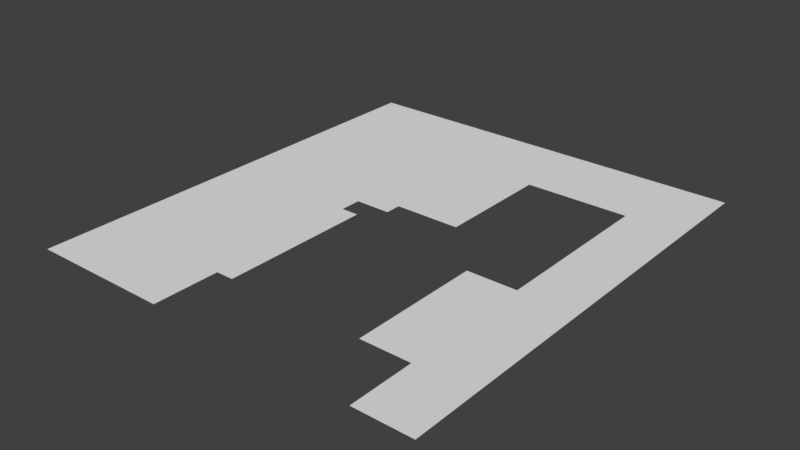 # Source: L4D2Nav.blend  (saved by Blender 2.79.0; exported with 4.5.12 LTS)
import bpy
from mathutils import Matrix  # noqa: F401  (used for matrix-valued properties, if any)

bpy.ops.wm.read_factory_settings(use_empty=True)
scene = bpy.context.scene
scene.name = 'Scene'

# ---- collections
col_collection_1 = bpy.data.collections.new('Collection 1'); scene.collection.children.link(col_collection_1)

# ---- world
world_world = bpy.data.worlds.new('World'); scene.world = world_world
world_world.color = (0.05088, 0.05088, 0.05088)
world_world.use_sun_shadow = False
world_world.sun_shadow_jitter_overblur = 0.0
world_world.cycles.sampling_method = 'MANUAL'

# ---- meshes
me_plane_001 = bpy.data.meshes.new('Plane.001')
me_plane_001.from_pydata([(-1.0, -1.247, 0.0), (1.0, -1.247, 0.0), (-1.0, 1.0, 0.0), (1.0, 1.0, 0.0), (-0.3012, -1.247, 0.0), (0.4699, 1.0, 0.0), (1.0, 0.5904, 0.0), (-0.3012, 0.5904, 0.0), (0.4699, 0.5904, 0.0), (-0.5331, 1.0, 0.0), (-0.5331, 0.5904, 0.0), (0.2017, 0.5904, 0.0), (-1.0, 0.4739, 0.0), (1.0, 0.4157, 0.0), (-0.5331, 0.4739, 0.0), (1.0, 0.2342, 0.0), (-0.3012, 0.2342, 0.0), (-0.5331, 0.2342, 0.0), (0.2017, 0.2342, 0.0), (1.0, -0.1167, 0.0), (-1.0, -0.1671, 0.0), (-0.2141, -0.1671, 0.0), (0.2017, 0.01671, 0.0), (1.0, -0.2619, 0.0), (-0.3012, -0.06187, 0.0), (0.4699, -0.2619, 0.0), (-0.5331, -0.06187, 0.0), (-0.3012, -0.1671, 0.0), (-0.1248, 0.2342, 0.0), (1.0, -0.7157, 0.0), (0.4699, -0.7157, 0.0), (0.7169, -1.247, 0.0), (0.7169, 0.5904, 0.0), (0.7169, 0.4157, 0.0), (0.7169, 0.2342, 0.0), (0.7169, -0.1167, 0.0), (0.7169, -0.2619, 0.0), (0.7169, -0.7157, 0.0), (-1.0, -0.9209, 0.0), (1.0, -0.9209, 0.0), (-0.3012, -0.9209, 0.0), (0.4699, -0.9209, 0.0), (-0.7771, -0.9209, 0.0), (0.7169, -0.9209, 0.0), (-0.1248, 0.01671, 0.0), (-0.1248, -0.06187, 0.0), (-0.7771, -0.1671, 0.0), (-0.5331, -0.1671, 0.0), (-0.2141, -0.9209, 0.0), (-0.2141, -0.2997, 0.0), (-0.5331, -0.2997, 0.0), (-0.7771, -0.4655, 0.0), (-0.2141, -0.4655, 0.0), (-0.5331, -0.4655, 0.0)], [], [(10, 9, 2), (13, 32, 33), (7, 10, 14), (11, 8, 5), (28, 11, 7), (15, 33, 34), (19, 34, 35), (24, 44, 16), (38, 42, 51), (23, 35, 36), (27, 26, 47), (40, 48, 52), (17, 14, 12), (39, 37, 43), (43, 30, 41), (32, 3, 5), (1, 43, 31), (4, 40, 42), (37, 23, 36), (22, 28, 44), (52, 50, 53), (50, 47, 46), (49, 21, 27), (2, 12, 10), (12, 14, 10), (13, 6, 32), (14, 17, 16), (16, 7, 14), (10, 7, 9), (7, 11, 9), (9, 11, 5), (7, 16, 28), (28, 18, 11), (15, 13, 33), (19, 15, 34), (17, 26, 24), (24, 45, 44), (44, 28, 16), (16, 17, 24), (51, 46, 20), (20, 38, 51), (23, 19, 35), (27, 24, 26), (52, 53, 40), (53, 51, 42), (40, 53, 42), (20, 46, 12), (46, 47, 26), (12, 46, 17), (26, 17, 46), (39, 29, 37), (43, 37, 30), (5, 8, 32), (32, 6, 3), (1, 39, 43), (38, 0, 42), (0, 4, 42), (25, 30, 37), (37, 29, 23), (36, 25, 37), (22, 18, 28), (52, 49, 50), (46, 51, 50), (51, 53, 50), (47, 50, 27), (50, 49, 27)])
_uv = me_plane_001.uv_layers.new(name='UVMap')
_uv.uv.foreach_set('vector', [0.7665, 0.1823, 0.7665, 0.0, 1.0, 0.0, 0.0, 0.2601, 0.1416, 0.1823, 0.1416, 0.2601, 0.6506, 0.1823, 0.7665, 0.1823, 0.7665, 0.2342, 0.3991, 0.1823, 0.2651, 0.1823, 0.2651, 0.0, 0.5624, 0.3409, 0.3991, 0.1823, 0.6506, 0.1823, 0.0, 0.3409, 0.1416, 0.2601, 0.1416, 0.3409, 0.0, 0.497, 0.1416, 0.3409, 0.1416, 0.497, 0.6506, 0.4726, 0.5624, 0.4376, 0.6506, 0.3409, 1.0, 0.8549, 0.8886, 0.8549, 0.8886, 0.6522, 0.0, 0.5617, 0.1416, 0.497, 0.1416, 0.5617, 0.6506, 0.5195, 0.7665, 0.4726, 0.7665, 0.5195, 0.6506, 0.8549, 0.6071, 0.8549, 0.6071, 0.6522, 0.7665, 0.3409, 0.7665, 0.2342, 1.0, 0.2342, 5.96e-08, 0.8549, 0.1416, 0.7636, 0.1416, 0.8549, 0.1416, 0.8549, 0.2651, 0.7636, 0.2651, 0.8549, 0.1416, 0.1823, 0.0, 5.306e-08, 0.2651, 0.0, 5.96e-08, 1.0, 0.1416, 0.8549, 0.1416, 1.0, 0.6506, 1.0, 0.6506, 0.8549, 0.8886, 0.8549, 0.1416, 0.7636, 0.0, 0.5617, 0.1416, 0.5617, 0.3991, 0.4376, 0.5624, 0.3409, 0.5624, 0.4376, 0.6071, 0.6522, 0.7665, 0.5785, 0.7665, 0.6522, 0.7665, 0.5785, 0.7665, 0.5195, 0.8886, 0.5195, 0.6071, 0.5785, 0.6071, 0.5195, 0.6506, 0.5195, 1.0, 0.0, 1.0, 0.2342, 0.7665, 0.1823, 1.0, 0.2342, 0.7665, 0.2342, 0.7665, 0.1823, 0.0, 0.2601, 0.0, 0.1823, 0.1416, 0.1823, 0.7665, 0.2342, 0.7665, 0.3409, 0.6506, 0.3409, 0.6506, 0.3409, 0.6506, 0.1823, 0.7665, 0.2342, 0.7665, 0.1823, 0.6506, 0.1823, 0.7665, 0.0, 0.6506, 0.1823, 0.3991, 0.1823, 0.7665, 0.0, 0.7665, 0.0, 0.3991, 0.1823, 0.2651, 0.0, 0.6506, 0.1823, 0.6506, 0.3409, 0.5624, 0.3409, 0.5624, 0.3409, 0.3991, 0.3409, 0.3991, 0.1823, 0.0, 0.3409, 0.0, 0.2601, 0.1416, 0.2601, 0.0, 0.497, 0.0, 0.3409, 0.1416, 0.3409, 0.7665, 0.3409, 0.7665, 0.4726, 0.6506, 0.4726, 0.6506, 0.4726, 0.5624, 0.4726, 0.5624, 0.4376, 0.5624, 0.4376, 0.5624, 0.3409, 0.6506, 0.3409, 0.6506, 0.3409, 0.7665, 0.3409, 0.6506, 0.4726, 0.8886, 0.6522, 0.8886, 0.5195, 1.0, 0.5195, 1.0, 0.5195, 1.0, 0.8549, 0.8886, 0.6522, 0.0, 0.5617, 0.0, 0.497, 0.1416, 0.497, 0.6506, 0.5195, 0.6506, 0.4726, 0.7665, 0.4726, 0.6071, 0.6522, 0.7665, 0.6522, 0.6506, 0.8549, 0.7665, 0.6522, 0.8886, 0.6522, 0.8886, 0.8549, 0.6506, 0.8549, 0.7665, 0.6522, 0.8886, 0.8549, 1.0, 0.5195, 0.8886, 0.5195, 1.0, 0.2342, 0.8886, 0.5195, 0.7665, 0.5195, 0.7665, 0.4726, 1.0, 0.2342, 0.8886, 0.5195, 0.7665, 0.3409, 0.7665, 0.4726, 0.7665, 0.3409, 0.8886, 0.5195, 5.96e-08, 0.8549, 5.96e-08, 0.7636, 0.1416, 0.7636, 0.1416, 0.8549, 0.1416, 0.7636, 0.2651, 0.7636, 0.2651, 0.0, 0.2651, 0.1823, 0.1416, 0.1823, 0.1416, 0.1823, 0.0, 0.1823, 0.0, 5.306e-08, 5.96e-08, 1.0, 5.96e-08, 0.8549, 0.1416, 0.8549, 1.0, 0.8549, 1.0, 1.0, 0.8886, 0.8549, 1.0, 1.0, 0.6506, 1.0, 0.8886, 0.8549, 0.2651, 0.5617, 0.2651, 0.7636, 0.1416, 0.7636, 0.1416, 0.7636, 5.96e-08, 0.7636, 0.0, 0.5617, 0.1416, 0.5617, 0.2651, 0.5617, 0.1416, 0.7636, 0.3991, 0.4376, 0.3991, 0.3409, 0.5624, 0.3409, 0.6071, 0.6522, 0.6071, 0.5785, 0.7665, 0.5785, 0.8886, 0.5195, 0.8886, 0.6522, 0.7665, 0.5785, 0.8886, 0.6522, 0.7665, 0.6522, 0.7665, 0.5785, 0.7665, 0.5195, 0.7665, 0.5785, 0.6506, 0.5195, 0.7665, 0.5785, 0.6071, 0.5785, 0.6506, 0.5195])
me_plane_001.use_remesh_preserve_volume = False
me_plane_001.use_remesh_preserve_attributes = False
me_plane_001.use_mirror_vertex_groups = False
me_plane_001.update()

# ---- objects
ob_plane = bpy.data.objects.new('Plane', me_plane_001)

# ---- transforms, parenting, visibility, modifiers, constraints
ob_plane.location = (0.0, 0.0, 0.0)
ob_plane.scale = (619.6, 619.6, 619.6)
ob_plane.lineart.crease_threshold = 0.0

# ---- collection membership
col_collection_1.objects.link(ob_plane)

# ---- scene / render settings (as saved in the file)
scene.frame_start = 1; scene.frame_end = 250; scene.frame_set(0)
scene.render.engine = 'BLENDER_EEVEE_NEXT'
scene.render.resolution_percentage = 50
scene.render.dither_intensity = 0.0
scene.cycles.use_denoising = False
scene.cycles.samples = 128
scene.cycles.sampling_pattern = 'TABULATED_SOBOL'
scene.cycles.use_adaptive_sampling = False
scene.cycles.use_light_tree = False
scene.cycles.blur_glossy = 0.0
scene.cycles.sample_clamp_indirect = 0.0
scene.view_settings.view_transform = 'Standard'
bpy.context.view_layer.update()

# ---- added for rendering (the .blend has no active camera and no usable light): camera, sun
cam_auto = bpy.data.cameras.new('AutoCamera')
cam_auto.lens = 50.0
cam_auto.sensor_width = 36.0
cam_auto.clip_end = 30264.9
ob_auto_camera = bpy.data.objects.new('AutoCamera', cam_auto)
scene.collection.objects.link(ob_auto_camera)
ob_auto_camera.location = (1724.5, -2145.86, 1379.6)
ob_auto_camera.rotation_euler = (1.09748, -7.21219e-08, 0.694738)
scene.camera = ob_auto_camera
light_auto_sun = bpy.data.lights.new('AutoSun', 'SUN')
light_auto_sun.energy = 3.0
light_auto_sun.angle = 0.0523599
ob_auto_sun = bpy.data.objects.new('AutoSun', light_auto_sun)
scene.collection.objects.link(ob_auto_sun)
ob_auto_sun.rotation_euler = (0.872665, 0.174533, 0.523599)
bpy.context.view_layer.update()
